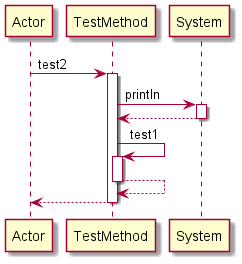

The diagram above was rendered by PlantUML. Its source (embedded in the PNG):
@startuml 
participant Actor 
Actor -> TestMethod: test2
activate TestMethod
TestMethod -> System: println
activate System
System-->TestMethod
deactivate System
TestMethod -> TestMethod: test1
activate TestMethod
TestMethod-->TestMethod
deactivate TestMethod
return 
@enduml